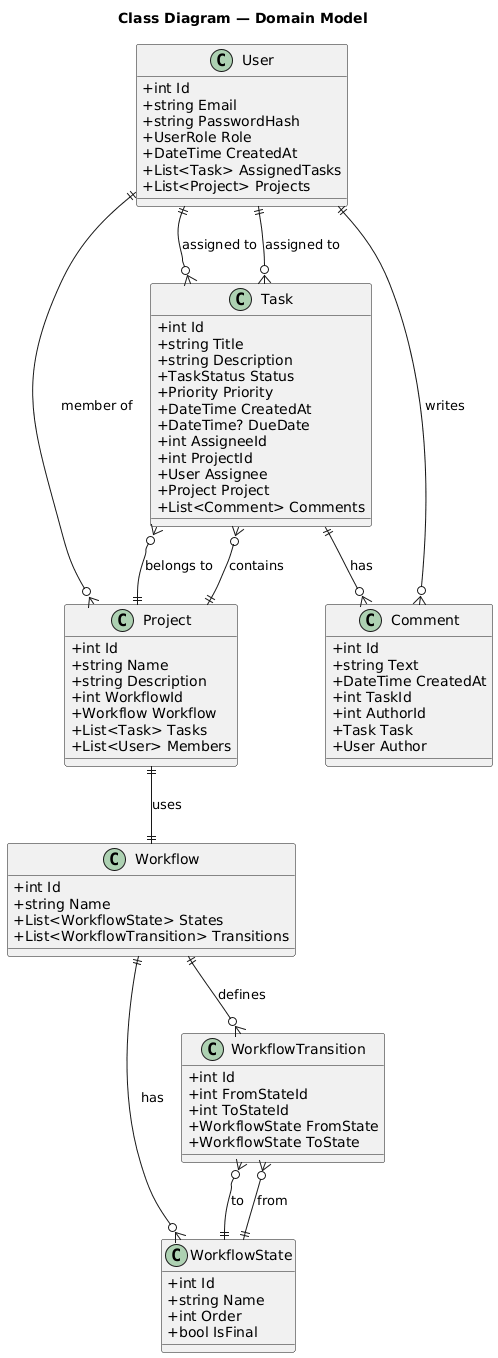

The diagram above was rendered by PlantUML. Its source (embedded in the PNG):
@startuml
title Class Diagram — Domain Model

skinparam classAttributeIconSize 0
skinparam defaultFontName "Arial"

' Класс с полями и методами
class User {
  +int Id
  +string Email
  +string PasswordHash
  +UserRole Role
  +DateTime CreatedAt
  +List<Task> AssignedTasks
  +List<Project> Projects
}

class Task {
  +int Id
  +string Title
  +string Description
  +TaskStatus Status
  +Priority Priority
  +DateTime CreatedAt
  +DateTime? DueDate
  +int AssigneeId
  +int ProjectId
  +User Assignee
  +Project Project
  +List<Comment> Comments
}

class Project {
  +int Id
  +string Name
  +string Description
  +int WorkflowId
  +Workflow Workflow
  +List<Task> Tasks
  +List<User> Members
}

class Workflow {
  +int Id
  +string Name
  +List<WorkflowState> States
  +List<WorkflowTransition> Transitions
}

class WorkflowState {
  +int Id
  +string Name
  +int Order
  +bool IsFinal
}

class WorkflowTransition {
  +int Id
  +int FromStateId
  +int ToStateId
  +WorkflowState FromState
  +WorkflowState ToState
}

class Comment {
  +int Id
  +string Text
  +DateTime CreatedAt
  +int TaskId
  +int AuthorId
  +Task Task
  +User Author
}

' Связи
User ||--o{ Task : "assigned to"
User ||--o{ Project : "member of"
User ||--o{ Comment : "writes"

Project ||--o{ Task : "contains"
Project ||--|| Workflow : "uses"

Workflow ||--o{ WorkflowState : "has"
Workflow ||--o{ WorkflowTransition : "defines"

WorkflowTransition }o--|| WorkflowState : "from"
WorkflowTransition }o--|| WorkflowState : "to"

Task ||--o{ Comment : "has"
Task }o--|| Project : "belongs to"
Task }o--|| User : "assigned to"
@enduml